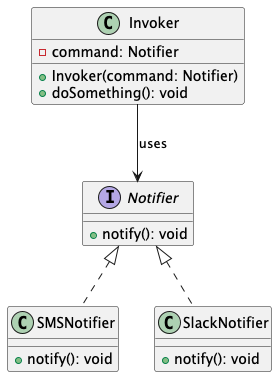

The diagram above was rendered by PlantUML. Its source (embedded in the PNG):
@startuml
'https://plantuml.com/class-diagram
interface Notifier {
    +notify(): void
}

class SMSNotifier {
    +notify(): void
}

class SlackNotifier {
    +notify(): void
}

class Invoker {
    -command: Notifier
    +Invoker(command: Notifier)
    +doSomething(): void
}


Notifier <|.. SMSNotifier
Notifier <|.. SlackNotifier
Invoker --> Notifier : uses


@enduml